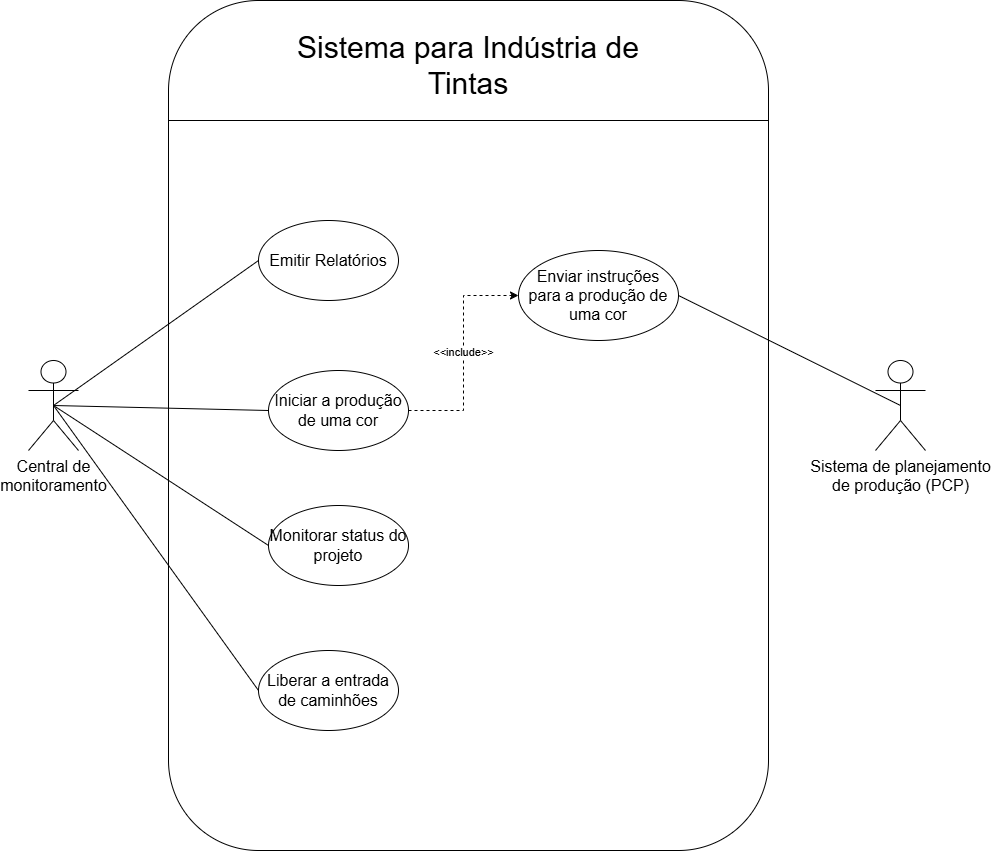

The diagram above was exported from draw.io. Its source (the exported page's mxGraphModel, read from the mxfile embedded in the PNG):
<mxGraphModel dx="1917" dy="591" grid="1" gridSize="10" guides="1" tooltips="1" connect="1" arrows="1" fold="1" page="1" pageScale="1" pageWidth="827" pageHeight="1169" math="0" shadow="0">
  <root>
    <mxCell id="0" />
    <mxCell id="1" parent="0" />
    <mxCell id="_tUZqvM1AQJdnL7NMlPD-1" value="" style="rounded=1;whiteSpace=wrap;html=1;" parent="1" vertex="1">
      <mxGeometry x="120" y="40" width="600" height="850" as="geometry" />
    </mxCell>
    <mxCell id="_tUZqvM1AQJdnL7NMlPD-4" value="" style="endArrow=none;html=1;rounded=0;" parent="1" edge="1">
      <mxGeometry width="50" height="50" relative="1" as="geometry">
        <mxPoint x="120" y="160" as="sourcePoint" />
        <mxPoint x="720" y="160" as="targetPoint" />
      </mxGeometry>
    </mxCell>
    <mxCell id="_tUZqvM1AQJdnL7NMlPD-5" value="&lt;font style=&quot;font-size: 30px;&quot;&gt;Sistema para Indústria de Tintas&lt;/font&gt;" style="text;html=1;align=center;verticalAlign=middle;whiteSpace=wrap;rounded=0;" parent="1" vertex="1">
      <mxGeometry x="210" y="90" width="420" height="30" as="geometry" />
    </mxCell>
    <mxCell id="skQS9EYYoF81-Qr8Rwbg-5" style="rounded=0;orthogonalLoop=1;jettySize=auto;html=1;exitX=0.5;exitY=0.5;exitDx=0;exitDy=0;exitPerimeter=0;entryX=0;entryY=0.5;entryDx=0;entryDy=0;startArrow=none;startFill=0;endArrow=none;" edge="1" parent="1" source="skQS9EYYoF81-Qr8Rwbg-1" target="skQS9EYYoF81-Qr8Rwbg-4">
      <mxGeometry relative="1" as="geometry" />
    </mxCell>
    <mxCell id="skQS9EYYoF81-Qr8Rwbg-10" style="rounded=0;orthogonalLoop=1;jettySize=auto;html=1;exitX=0.5;exitY=0.5;exitDx=0;exitDy=0;exitPerimeter=0;entryX=0;entryY=0.5;entryDx=0;entryDy=0;endArrow=none;startFill=0;" edge="1" parent="1" source="skQS9EYYoF81-Qr8Rwbg-1" target="skQS9EYYoF81-Qr8Rwbg-6">
      <mxGeometry relative="1" as="geometry" />
    </mxCell>
    <mxCell id="skQS9EYYoF81-Qr8Rwbg-12" style="rounded=0;orthogonalLoop=1;jettySize=auto;html=1;exitX=0.5;exitY=0.5;exitDx=0;exitDy=0;exitPerimeter=0;entryX=0;entryY=0.5;entryDx=0;entryDy=0;endArrow=none;startFill=0;" edge="1" parent="1" source="skQS9EYYoF81-Qr8Rwbg-1" target="skQS9EYYoF81-Qr8Rwbg-11">
      <mxGeometry relative="1" as="geometry" />
    </mxCell>
    <mxCell id="skQS9EYYoF81-Qr8Rwbg-14" style="rounded=0;orthogonalLoop=1;jettySize=auto;html=1;exitX=0.5;exitY=0.5;exitDx=0;exitDy=0;exitPerimeter=0;entryX=0;entryY=0.5;entryDx=0;entryDy=0;endArrow=none;startFill=0;" edge="1" parent="1" source="skQS9EYYoF81-Qr8Rwbg-1" target="skQS9EYYoF81-Qr8Rwbg-13">
      <mxGeometry relative="1" as="geometry" />
    </mxCell>
    <mxCell id="skQS9EYYoF81-Qr8Rwbg-1" value="&lt;font style=&quot;font-size: 16px;&quot;&gt;Central de &lt;br&gt;monitoramento&lt;/font&gt;" style="shape=umlActor;verticalLabelPosition=bottom;verticalAlign=top;html=1;outlineConnect=0;" vertex="1" parent="1">
      <mxGeometry x="-20" y="400" width="50" height="90" as="geometry" />
    </mxCell>
    <mxCell id="skQS9EYYoF81-Qr8Rwbg-9" style="rounded=0;orthogonalLoop=1;jettySize=auto;html=1;exitX=0.5;exitY=0.5;exitDx=0;exitDy=0;exitPerimeter=0;entryX=1;entryY=0.5;entryDx=0;entryDy=0;endArrow=none;startFill=0;" edge="1" parent="1" source="skQS9EYYoF81-Qr8Rwbg-3" target="skQS9EYYoF81-Qr8Rwbg-7">
      <mxGeometry relative="1" as="geometry" />
    </mxCell>
    <mxCell id="skQS9EYYoF81-Qr8Rwbg-3" value="&lt;span style=&quot;font-size: 16px;&quot;&gt;Sistema de planejamento&lt;br&gt;de produção (PCP)&lt;/span&gt;" style="shape=umlActor;verticalLabelPosition=bottom;verticalAlign=top;html=1;outlineConnect=0;" vertex="1" parent="1">
      <mxGeometry x="827" y="400" width="50" height="90" as="geometry" />
    </mxCell>
    <mxCell id="skQS9EYYoF81-Qr8Rwbg-4" value="&lt;font style=&quot;font-size: 16px;&quot;&gt;Emitir Relatórios&lt;/font&gt;" style="ellipse;whiteSpace=wrap;html=1;" vertex="1" parent="1">
      <mxGeometry x="210" y="260" width="140" height="80" as="geometry" />
    </mxCell>
    <mxCell id="skQS9EYYoF81-Qr8Rwbg-8" value="&amp;lt;&amp;lt;include&amp;gt;&amp;gt;" style="edgeStyle=orthogonalEdgeStyle;rounded=0;orthogonalLoop=1;jettySize=auto;html=1;exitX=1;exitY=0.5;exitDx=0;exitDy=0;entryX=0;entryY=0.5;entryDx=0;entryDy=0;dashed=1;" edge="1" parent="1" source="skQS9EYYoF81-Qr8Rwbg-6" target="skQS9EYYoF81-Qr8Rwbg-7">
      <mxGeometry relative="1" as="geometry" />
    </mxCell>
    <mxCell id="skQS9EYYoF81-Qr8Rwbg-6" value="&lt;font style=&quot;font-size: 16px;&quot;&gt;Iniciar a produção de uma cor&lt;/font&gt;" style="ellipse;whiteSpace=wrap;html=1;" vertex="1" parent="1">
      <mxGeometry x="220" y="410" width="140" height="80" as="geometry" />
    </mxCell>
    <mxCell id="skQS9EYYoF81-Qr8Rwbg-7" value="&lt;font style=&quot;font-size: 16px;&quot;&gt;Enviar instruções para a produção de uma cor&lt;/font&gt;" style="ellipse;whiteSpace=wrap;html=1;" vertex="1" parent="1">
      <mxGeometry x="470" y="290" width="160" height="90" as="geometry" />
    </mxCell>
    <mxCell id="skQS9EYYoF81-Qr8Rwbg-11" value="&lt;font style=&quot;font-size: 16px;&quot;&gt;Liberar a entrada de caminhões&lt;/font&gt;" style="ellipse;whiteSpace=wrap;html=1;" vertex="1" parent="1">
      <mxGeometry x="210" y="690" width="140" height="80" as="geometry" />
    </mxCell>
    <mxCell id="skQS9EYYoF81-Qr8Rwbg-13" value="&lt;font style=&quot;font-size: 16px;&quot;&gt;Monitorar status do projeto&lt;/font&gt;" style="ellipse;whiteSpace=wrap;html=1;" vertex="1" parent="1">
      <mxGeometry x="220" y="545" width="140" height="80" as="geometry" />
    </mxCell>
  </root>
</mxGraphModel>